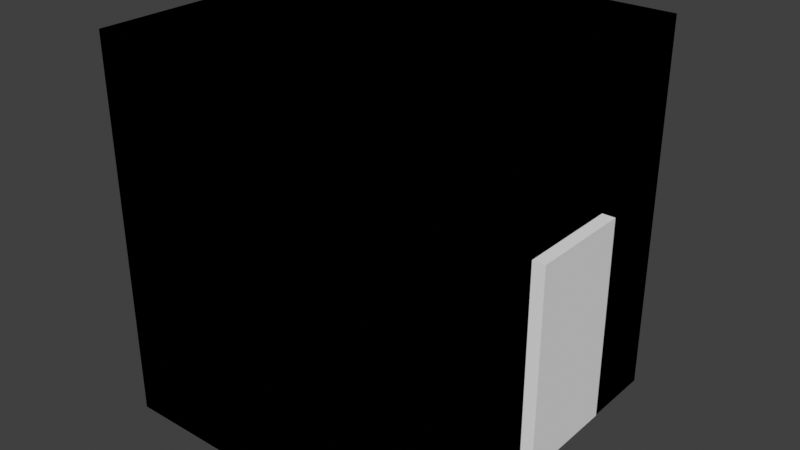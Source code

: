 # Source: CUBETOTESTBOXVOL_4-2-14-lts.blend  (saved by Blender 4.2.67; exported with 4.5.12 LTS)
import bpy
from mathutils import Matrix  # noqa: F401  (used for matrix-valued properties, if any)

bpy.ops.wm.read_factory_settings(use_empty=True)
scene = bpy.context.scene
scene.name = 'Scene'

# ---- collections
col_collection = bpy.data.collections.new('Collection'); scene.collection.children.link(col_collection)
col_light_portals = bpy.data.collections.new('Light Portals'); scene.collection.children.link(col_light_portals)
col_volumetric_boxes = bpy.data.collections.new('Volumetric Boxes'); scene.collection.children.link(col_volumetric_boxes)
col_memory_points = bpy.data.collections.new('Memory Points'); scene.collection.children.link(col_memory_points)
col_colliders = bpy.data.collections.new('Colliders'); scene.collection.children.link(col_colliders)
col_buildingfireview = bpy.data.collections.new('BuildingFireView'); col_colliders.children.link(col_buildingfireview)
col_cube_lod0_lod_collection = bpy.data.collections.new('Cube_LOD0_LOD_Collection'); scene.collection.children.link(col_cube_lod0_lod_collection)

# ---- materials (node trees are filled in below, after node groups)
mat_dummyvolume_d3975b51f51e6bd5 = bpy.data.materials.new('dummyvolume_d3975b51f51e6bd5')
mat_dummyvolume_d3975b51f51e6bd5.diffuse_color = (0.01586, 0.2642, 0.6351, 1.0)
mat_prtmat_door = bpy.data.materials.new('PRTMAT_Door')
mat_default_7898c33735efbbb0 = bpy.data.materials.new('default_7898C33735EFBBB0')
mat_default_7898c33735efbbb0.diffuse_color = (0.2754, 0.5324, 0.09578, 1.0)

# ---- material node trees
mat_dummyvolume_d3975b51f51e6bd5.use_nodes = True; mat_dummyvolume_d3975b51f51e6bd5.node_tree.nodes.clear()
_N = mat_dummyvolume_d3975b51f51e6bd5.node_tree.nodes; _L = mat_dummyvolume_d3975b51f51e6bd5.node_tree.links
n0 = _N.new('ShaderNodeBsdfPrincipled'); n0.name = 'Principled BSDF'; n0.location = (-200, 100)
n0.inputs[0].default_value = (0.01586, 0.2642, 0.6351, 1.0)
n1 = _N.new('ShaderNodeOutputMaterial'); n1.name = 'Material Output'; n1.location = (200, 100)
_L.new(n0.outputs[0], n1.inputs[0])
n1.is_active_output = True
mat_prtmat_door.use_nodes = True; mat_prtmat_door.node_tree.nodes.clear()
_N = mat_prtmat_door.node_tree.nodes; _L = mat_prtmat_door.node_tree.links
n0 = _N.new('ShaderNodeBsdfPrincipled'); n0.name = 'Principled BSDF'; n0.location = (-200, 100)
n1 = _N.new('ShaderNodeOutputMaterial'); n1.name = 'Material Output'; n1.location = (200, 100)
_L.new(n0.outputs[0], n1.inputs[0])
n1.is_active_output = True
mat_default_7898c33735efbbb0.use_nodes = True; mat_default_7898c33735efbbb0.node_tree.nodes.clear()
_N = mat_default_7898c33735efbbb0.node_tree.nodes; _L = mat_default_7898c33735efbbb0.node_tree.links
n0 = _N.new('ShaderNodeBsdfPrincipled'); n0.name = 'Principled BSDF'; n0.location = (-200, 100)
n0.inputs[0].default_value = (0.2754, 0.5324, 0.09578, 1.0)
n1 = _N.new('ShaderNodeOutputMaterial'); n1.name = 'Material Output'; n1.location = (200, 100)
_L.new(n0.outputs[0], n1.inputs[0])
n1.is_active_output = True

# ---- world
world_world = bpy.data.worlds.new('World'); scene.world = world_world
world_world.use_nodes = True; world_world.node_tree.nodes.clear()
_N = world_world.node_tree.nodes; _L = world_world.node_tree.links
n0 = _N.new('ShaderNodeOutputWorld'); n0.name = 'World Output'; n0.location = (200, 100)
n1 = _N.new('ShaderNodeBackground'); n1.name = 'Background'; n1.location = (-200, 100)
n1.inputs[0].default_value = (0.05088, 0.05088, 0.05088, 1.0)
_L.new(n1.outputs[0], n0.inputs[0])
n0.is_active_output = True
world_world.color = (0.05088, 0.05088, 0.05088)
world_world.sun_shadow_jitter_overblur = 0.0

# ---- meshes
me_cube_001 = bpy.data.meshes.new('Cube.001')
me_cube_001.from_pydata([(-0.7541, -1.0, -3.022), (-0.7541, -1.0, 2.842), (-0.7541, 2.044, -3.022), (-0.7541, 2.044, 2.842), (1.246, -1.0, -3.022), (1.246, -1.0, 2.842), (1.246, 2.044, -3.022), (1.246, 2.044, 2.842)], [], [(0, 1, 3, 2), (2, 3, 7, 6), (6, 7, 5, 4), (4, 5, 1, 0), (2, 6, 4, 0), (7, 3, 1, 5)])
_uv = me_cube_001.uv_layers.new(name='UVMap')
_uv.uv.foreach_set('vector', [0.375, 0.0, 0.625, 0.0, 0.625, 0.25, 0.375, 0.25, 0.375, 0.25, 0.625, 0.25, 0.625, 0.5, 0.375, 0.5, 0.375, 0.5, 0.625, 0.5, 0.625, 0.75, 0.375, 0.75, 0.375, 0.75, 0.625, 0.75, 0.625, 1.0, 0.375, 1.0, 0.125, 0.5, 0.375, 0.5, 0.375, 0.75, 0.125, 0.75, 0.625, 0.5, 0.875, 0.5, 0.875, 0.75, 0.625, 0.75])
me_cube_001.update()
me_cube_009 = bpy.data.meshes.new('Cube.009')
me_cube_009.from_pydata([(-1.651, -1.651, 0.0), (-1.651, -1.651, 3.651), (-1.651, 1.651, 0.0), (-1.651, 1.651, 3.651), (1.651, 1.651, 3.651), (1.651, 1.651, 0.0), (1.651, -1.651, 0.0), (1.651, -1.651, 3.651), (-1.43, 1.519, 3.519), (-1.43, 1.519, 0.132), (-1.43, -1.519, 0.132), (-1.43, -1.519, 3.519), (1.525, 1.519, 3.519), (1.525, 1.519, 0.132), (1.525, -1.519, 0.132), (1.525, -1.519, 3.519)], [], [(0, 1, 3, 2), (2, 3, 4, 5), (6, 7, 1, 0), (2, 5, 6, 0), (4, 3, 1, 7), (5, 4, 7, 6), (9, 8, 11, 10), (13, 14, 15, 12), (11, 8, 12, 15), (9, 10, 14, 13), (9, 13, 12, 8), (10, 11, 15, 14)])
_uv = me_cube_009.uv_layers.new(name='UVMap')
_uv.uv.foreach_set('vector', [0.375, 0.0, 0.625, 0.0, 0.625, 0.25, 0.375, 0.25, 0.375, 0.25, 0.625, 0.25, 0.625, 0.5, 0.375, 0.5, 0.375, 0.75, 0.625, 0.75, 0.625, 1.0, 0.375, 1.0, 0.125, 0.5, 0.375, 0.5, 0.375, 0.75, 0.125, 0.75, 0.625, 0.5, 0.875, 0.5, 0.875, 0.75, 0.625, 0.75, 0.375, 0.5, 0.625, 0.5, 0.625, 0.75, 0.375, 0.75, 0.384, 0.51, 0.616, 0.51, 0.616, 0.74, 0.384, 0.74, 0.384, 0.51, 0.384, 0.74, 0.616, 0.74, 0.616, 0.51, 0.616, 0.74, 0.616, 0.51, 0.616, 0.51, 0.616, 0.74, 0.384, 0.51, 0.384, 0.74, 0.384, 0.74, 0.384, 0.51, 0.384, 0.51, 0.384, 0.51, 0.616, 0.51, 0.616, 0.51, 0.384, 0.74, 0.616, 0.74, 0.616, 0.74, 0.384, 0.74])
me_cube_009.materials.append(mat_dummyvolume_d3975b51f51e6bd5)
me_cube_009.update()
me_plane_001 = bpy.data.meshes.new('Plane.001')
me_plane_001.from_pydata([(-1.907e-06, -1.0, 0.5799), (-2.027e-06, -1.0, -0.5953), (-1.788e-06, 20.22, 0.5799), (-1.907e-06, 20.22, -0.5953)], [], [(0, 2, 3, 1)])
_uv = me_plane_001.uv_layers.new(name='UVMap')
_uv.uv.foreach_set('vector', [0.0, 0.0, 0.0, 1.0, 1.0, 1.0, 1.0, 0.0])
me_plane_001.materials.append(mat_prtmat_door)
me_plane_001.update()
me_cube_010 = bpy.data.meshes.new('Cube.010')
me_cube_010.from_pydata([(-1.43, 1.519, 1.674), (-1.43, 1.519, -1.714), (-1.43, -1.519, -1.714), (-1.43, -1.519, 1.674), (1.525, 1.519, 1.674), (1.525, 1.519, -1.714), (1.525, -1.519, -1.714), (1.525, -1.519, 1.674)], [], [(1, 2, 3, 0), (3, 7, 4, 0), (1, 5, 6, 2), (1, 0, 4, 5), (2, 6, 7, 3), (5, 4, 7, 6)])
_uv = me_cube_010.uv_layers.new(name='UVMap')
_uv.uv.foreach_set('vector', [0.384, 0.51, 0.384, 0.74, 0.616, 0.74, 0.616, 0.51, 0.616, 0.74, 0.616, 0.74, 0.616, 0.51, 0.616, 0.51, 0.384, 0.51, 0.384, 0.51, 0.384, 0.74, 0.384, 0.74, 0.384, 0.51, 0.616, 0.51, 0.616, 0.51, 0.384, 0.51, 0.384, 0.74, 0.384, 0.74, 0.616, 0.74, 0.616, 0.74, 0.384, 0.51, 0.616, 0.51, 0.616, 0.74, 0.384, 0.74])
me_cube_010.materials.append(mat_dummyvolume_d3975b51f51e6bd5)
me_cube_010.update()
me_cube_013 = bpy.data.meshes.new('Cube.013')
me_cube_013.from_pydata([(-1.43, 1.519, 1.674), (-1.43, 1.519, -1.714), (-1.43, -1.519, -1.714), (-1.43, -1.519, 1.674), (1.525, 1.519, 1.674), (1.525, 1.519, -1.714), (1.525, -1.519, -1.714), (1.525, -1.519, 1.674)], [], [(1, 2, 3, 0), (3, 7, 4, 0), (1, 5, 6, 2), (1, 0, 4, 5), (2, 6, 7, 3), (5, 4, 7, 6)])
_uv = me_cube_013.uv_layers.new(name='UVMap')
_uv.uv.foreach_set('vector', [0.384, 0.51, 0.384, 0.74, 0.616, 0.74, 0.616, 0.51, 0.616, 0.74, 0.616, 0.74, 0.616, 0.51, 0.616, 0.51, 0.384, 0.51, 0.384, 0.51, 0.384, 0.74, 0.384, 0.74, 0.384, 0.51, 0.616, 0.51, 0.616, 0.51, 0.384, 0.51, 0.384, 0.74, 0.384, 0.74, 0.616, 0.74, 0.616, 0.74, 0.384, 0.51, 0.616, 0.51, 0.616, 0.74, 0.384, 0.74])
me_cube_013.materials.append(mat_dummyvolume_d3975b51f51e6bd5)
me_cube_013.update()
me_cube_011 = bpy.data.meshes.new('Cube.011')
me_cube_011.from_pydata([(-1.651, -1.651, 0.0), (-1.651, -1.651, 3.651), (-1.651, 1.651, 0.0), (-1.651, 1.651, 3.651), (1.651, 1.651, 3.651), (1.651, 1.651, 0.0), (1.651, -1.651, 0.0), (1.651, -1.651, 3.651), (-1.43, 1.519, 3.519), (-1.43, 1.519, 0.132), (-1.43, -1.519, 0.132), (-1.43, -1.519, 3.519), (1.525, 1.519, 3.519), (1.525, 1.519, 0.132), (1.525, -1.519, 0.132), (1.525, -1.519, 3.519)], [], [(0, 1, 3, 2), (2, 3, 4, 5), (6, 7, 1, 0), (2, 5, 6, 0), (4, 3, 1, 7), (5, 4, 7, 6), (9, 8, 11, 10), (13, 14, 15, 12), (11, 8, 12, 15), (9, 10, 14, 13), (9, 13, 12, 8), (10, 11, 15, 14)])
_uv = me_cube_011.uv_layers.new(name='UVMap')
_uv.uv.foreach_set('vector', [0.375, 0.0, 0.625, 0.0, 0.625, 0.25, 0.375, 0.25, 0.375, 0.25, 0.625, 0.25, 0.625, 0.5, 0.375, 0.5, 0.375, 0.75, 0.625, 0.75, 0.625, 1.0, 0.375, 1.0, 0.125, 0.5, 0.375, 0.5, 0.375, 0.75, 0.125, 0.75, 0.625, 0.5, 0.875, 0.5, 0.875, 0.75, 0.625, 0.75, 0.375, 0.5, 0.625, 0.5, 0.625, 0.75, 0.375, 0.75, 0.384, 0.51, 0.616, 0.51, 0.616, 0.74, 0.384, 0.74, 0.384, 0.51, 0.384, 0.74, 0.616, 0.74, 0.616, 0.51, 0.616, 0.74, 0.616, 0.51, 0.616, 0.51, 0.616, 0.74, 0.384, 0.51, 0.384, 0.74, 0.384, 0.74, 0.384, 0.51, 0.384, 0.51, 0.384, 0.51, 0.616, 0.51, 0.616, 0.51, 0.384, 0.74, 0.616, 0.74, 0.616, 0.74, 0.384, 0.74])
me_cube_011.materials.append(mat_default_7898c33735efbbb0)
me_cube_011.update()
me_cube = bpy.data.meshes.new('Cube')
me_cube.from_pydata([(-1.651, -1.651, 0.0), (-1.651, -1.651, 3.651), (-1.651, 1.651, 0.0), (-1.651, 1.651, 3.651), (1.651, 1.651, 3.651), (1.651, 1.651, 0.0), (1.651, -1.651, 0.0), (1.651, -1.651, 3.651), (-1.43, 1.519, 3.519), (-1.43, 1.519, 0.132), (-1.43, -1.519, 0.132), (-1.43, -1.519, 3.519), (1.525, 1.519, 3.519), (1.525, 1.519, 0.132), (1.525, -1.519, 0.132), (1.525, -1.519, 3.519)], [], [(0, 1, 3, 2), (2, 3, 4, 5), (6, 7, 1, 0), (2, 5, 6, 0), (4, 3, 1, 7), (5, 4, 7, 6), (9, 8, 11, 10), (13, 14, 15, 12), (11, 8, 12, 15), (9, 10, 14, 13), (9, 13, 12, 8), (10, 11, 15, 14)])
_uv = me_cube.uv_layers.new(name='UVMap')
_uv.uv.foreach_set('vector', [0.375, 0.0, 0.625, 0.0, 0.625, 0.25, 0.375, 0.25, 0.375, 0.25, 0.625, 0.25, 0.625, 0.5, 0.375, 0.5, 0.375, 0.75, 0.625, 0.75, 0.625, 1.0, 0.375, 1.0, 0.125, 0.5, 0.375, 0.5, 0.375, 0.75, 0.125, 0.75, 0.625, 0.5, 0.875, 0.5, 0.875, 0.75, 0.625, 0.75, 0.375, 0.5, 0.625, 0.5, 0.625, 0.75, 0.375, 0.75, 0.384, 0.51, 0.616, 0.51, 0.616, 0.74, 0.384, 0.74, 0.384, 0.51, 0.384, 0.74, 0.616, 0.74, 0.616, 0.51, 0.616, 0.74, 0.616, 0.51, 0.616, 0.51, 0.616, 0.74, 0.384, 0.51, 0.384, 0.74, 0.384, 0.74, 0.384, 0.51, 0.384, 0.51, 0.384, 0.51, 0.616, 0.51, 0.616, 0.51, 0.384, 0.74, 0.616, 0.74, 0.616, 0.74, 0.384, 0.74])
me_cube.update()
me_cube_002 = bpy.data.meshes.new('Cube.002')
me_cube_002.from_pydata([(-1.651, -0.5504, 0.0), (0.5504, 1.651, 3.651), (1.651, 0.5504, 0.0), (-0.5504, -1.651, 3.651), (-1.43, 1.519, 3.519), (0.0473, 1.519, 0.132), (-1.43, -1.519, 0.132), (0.0473, -1.519, 3.519), (1.525, 1.519, 3.519), (1.525, -1.519, 0.132)], [], [(1, 2, 0), (3, 0, 2), (7, 9, 6), (3, 1, 0), (6, 5, 4, 7), (1, 3, 2), (8, 5, 9, 7), (4, 8, 7), (6, 9, 5), (5, 8, 4)])
_uv = me_cube_002.uv_layers.new(name='UVMap')
_uv.uv.foreach_set('vector', [0.625, 0.4167, 0.375, 0.5833, 0.375, 0.08333, 0.7917, 0.75, 0.375, 1.0, 0.375, 0.5833, 0.616, 0.74, 0.384, 0.74, 0.384, 0.74, 0.625, 0.0, 0.625, 0.4167, 0.375, 0.08333, 0.384, 0.74, 0.384, 0.51, 0.616, 0.51, 0.616, 0.74, 0.7083, 0.5, 0.7917, 0.75, 0.375, 0.5833, 0.616, 0.51, 0.384, 0.51, 0.384, 0.74, 0.616, 0.74, 0.616, 0.51, 0.616, 0.51, 0.616, 0.74, 0.384, 0.74, 0.384, 0.74, 0.384, 0.51, 0.384, 0.51, 0.616, 0.51, 0.616, 0.51])
me_cube_002.update()
me_cube_003 = bpy.data.meshes.new('Cube.003')
me_cube_003.from_pydata([(-1.651, -0.5504, 0.0), (0.5504, 1.651, 3.651), (1.651, 0.5504, 0.0), (-0.5504, -1.651, 3.651), (-0.6914, 1.519, 1.487), (0.0473, -1.519, 0.132), (0.786, -0.7596, 3.519)], [], [(1, 2, 0), (3, 0, 2), (5, 6, 4), (3, 1, 0), (1, 3, 2), (4, 6, 5)])
_uv = me_cube_003.uv_layers.new(name='UVMap')
_uv.uv.foreach_set('vector', [0.625, 0.4167, 0.375, 0.5833, 0.375, 0.08333, 0.7917, 0.75, 0.375, 1.0, 0.375, 0.5833, 0.384, 0.74, 0.616, 0.6715, 0.4805, 0.51, 0.625, 0.0, 0.625, 0.4167, 0.375, 0.08333, 0.7083, 0.5, 0.7917, 0.75, 0.375, 0.5833, 0.4805, 0.51, 0.616, 0.6715, 0.384, 0.74])
me_cube_003.update()
me_cube_004 = bpy.data.meshes.new('Cube.004')
me_cube_004.from_pydata([(-1.651, -0.5504, 0.0), (1.651, 0.5504, 0.0), (0.0, 0.0, 3.651), (-0.6914, 1.519, 1.487), (0.0473, -1.519, 0.132), (0.786, -0.7596, 3.519)], [], [(2, 1, 0), (2, 0, 1), (4, 5, 3), (3, 5, 4)])
_uv = me_cube_004.uv_layers.new(name='UVMap')
_uv.uv.foreach_set('vector', [0.625, 0.2083, 0.375, 0.5833, 0.375, 0.08333, 0.75, 0.625, 0.375, 1.0, 0.375, 0.5833, 0.384, 0.74, 0.616, 0.6715, 0.4805, 0.51, 0.4805, 0.51, 0.616, 0.6715, 0.384, 0.74])
me_cube_004.update()
me_cube_005 = bpy.data.meshes.new('Cube.005')
me_cube_005.from_pydata([(-1.651, -0.5504, 0.0), (1.651, 0.5504, 0.0), (0.0, 0.0, 3.651), (-0.6914, 1.519, 1.487), (0.0473, -1.519, 0.132), (0.786, -0.7596, 3.519)], [], [(2, 1, 0), (2, 0, 1), (4, 5, 3), (3, 5, 4)])
_uv = me_cube_005.uv_layers.new(name='UVMap')
_uv.uv.foreach_set('vector', [0.625, 0.2083, 0.375, 0.5833, 0.375, 0.08333, 0.75, 0.625, 0.375, 1.0, 0.375, 0.5833, 0.384, 0.74, 0.616, 0.6715, 0.4805, 0.51, 0.4805, 0.51, 0.616, 0.6715, 0.384, 0.74])
me_cube_005.update()
me_cube_006 = bpy.data.meshes.new('Cube.006')
me_cube_006.from_pydata([(-1.651, -0.5504, 0.0), (1.651, 0.5504, 0.0), (0.0, 0.0, 3.651), (-0.6914, 1.519, 1.487), (0.0473, -1.519, 0.132), (0.786, -0.7596, 3.519)], [], [(2, 1, 0), (2, 0, 1), (4, 5, 3), (3, 5, 4)])
_uv = me_cube_006.uv_layers.new(name='UVMap')
_uv.uv.foreach_set('vector', [0.625, 0.2083, 0.375, 0.5833, 0.375, 0.08333, 0.75, 0.625, 0.375, 1.0, 0.375, 0.5833, 0.384, 0.74, 0.616, 0.6715, 0.4805, 0.51, 0.4805, 0.51, 0.616, 0.6715, 0.384, 0.74])
me_cube_006.update()

# ---- objects
ob_cube = bpy.data.objects.new('Cube', me_cube_001)
ob_bsp_cube = bpy.data.objects.new('BSP_Cube', me_cube_009)
ob_prt_01 = bpy.data.objects.new('PRT_01', me_plane_001)
ob_boxvol_01 = bpy.data.objects.new('BOXVOL_01', me_cube_010)
ob_boxvol_01_001 = bpy.data.objects.new('BOXVOL_01.001', me_cube_013)
ob_socket_door_01 = bpy.data.objects.new('socket_door_01', None)
ob_utm_cube = bpy.data.objects.new('UTM_Cube', me_cube_011)
ob_cube_lod0_lod0 = bpy.data.objects.new('Cube_LOD0_LOD0', me_cube)
ob_cube_lod0_lod1 = bpy.data.objects.new('Cube_LOD0_LOD1', me_cube_002)
ob_cube_lod0_lod2 = bpy.data.objects.new('Cube_LOD0_LOD2', me_cube_003)
ob_cube_lod0_lod3 = bpy.data.objects.new('Cube_LOD0_LOD3', me_cube_004)
ob_cube_lod0_lod4 = bpy.data.objects.new('Cube_LOD0_LOD4', me_cube_005)
ob_cube_lod0_lod5 = bpy.data.objects.new('Cube_LOD0_LOD5', me_cube_006)

# ---- transforms, parenting, visibility, modifiers, constraints
ob_cube.location = (1.354, 0.0, 1.216)
ob_cube.scale = (0.3396, 0.3396, 0.3396)
ob_bsp_cube.location = (0.0, 0.0, 0.0)
_m = ob_bsp_cube.modifiers.new('Boolean', 'BOOLEAN')
_m.object = ob_cube
ob_prt_01.location = (1.525, 0.1493, 0.162)
ob_prt_01.rotation_euler = (1.571, 0.0, 0.0)
ob_prt_01.scale = (0.075, 0.105, 1.0)
ob_boxvol_01.location = (0.0, 0.0, 1.846)
ob_boxvol_01_001.location = (0.0, 0.0, 1.846)
ob_socket_door_01.location = (1.525, 0.1493, 0.132)
ob_utm_cube.location = (0.0, 0.0, 0.0)
_m = ob_utm_cube.modifiers.new('Boolean', 'BOOLEAN')
_m.object = ob_cube
ob_cube_lod0_lod0.location = (0.0, 0.0, 0.0)
_m = ob_cube_lod0_lod0.modifiers.new('Boolean', 'BOOLEAN')
_m.object = ob_cube
ob_cube_lod0_lod1.location = (0.0, 0.0, 0.0)
_m = ob_cube_lod0_lod1.modifiers.new('Boolean', 'BOOLEAN')
_m.object = ob_cube
ob_cube_lod0_lod2.location = (0.0, 0.0, 0.0)
_m = ob_cube_lod0_lod2.modifiers.new('Boolean', 'BOOLEAN')
_m.object = ob_cube
ob_cube_lod0_lod3.location = (0.0, 0.0, 0.0)
_m = ob_cube_lod0_lod3.modifiers.new('Boolean', 'BOOLEAN')
_m.object = ob_cube
ob_cube_lod0_lod4.location = (0.0, 0.0, 0.0)
_m = ob_cube_lod0_lod4.modifiers.new('Boolean', 'BOOLEAN')
_m.object = ob_cube
ob_cube_lod0_lod5.location = (0.0, 0.0, 0.0)
_m = ob_cube_lod0_lod5.modifiers.new('Boolean', 'BOOLEAN')
_m.object = ob_cube

# ---- collection membership
col_collection.objects.link(ob_cube)
col_light_portals.objects.link(ob_bsp_cube)
col_light_portals.objects.link(ob_prt_01)
col_volumetric_boxes.objects.link(ob_boxvol_01)
col_volumetric_boxes.objects.link(ob_boxvol_01_001)
col_memory_points.objects.link(ob_socket_door_01)
col_buildingfireview.objects.link(ob_utm_cube)
col_cube_lod0_lod_collection.objects.link(ob_cube_lod0_lod0)
col_cube_lod0_lod_collection.objects.link(ob_cube_lod0_lod1)
col_cube_lod0_lod_collection.objects.link(ob_cube_lod0_lod2)
col_cube_lod0_lod_collection.objects.link(ob_cube_lod0_lod3)
col_cube_lod0_lod_collection.objects.link(ob_cube_lod0_lod4)
col_cube_lod0_lod_collection.objects.link(ob_cube_lod0_lod5)

# ---- scene / render settings (as saved in the file)
scene.frame_start = 1; scene.frame_end = 250; scene.frame_set(1)
scene.render.engine = 'BLENDER_EEVEE_NEXT'
scene.view_settings.view_transform = 'Standard'
bpy.context.view_layer.update()

# ---- added for rendering (the .blend has no active camera and no usable light): camera, sun
cam_auto = bpy.data.cameras.new('AutoCamera')
cam_auto.lens = 50.0
cam_auto.sensor_width = 36.0
cam_auto.clip_end = 1000.0
ob_auto_camera = bpy.data.objects.new('AutoCamera', cam_auto)
scene.collection.objects.link(ob_auto_camera)
ob_auto_camera.location = (5.61367, -6.66073, 6.26606)
ob_auto_camera.rotation_euler = (1.09748, -7.21219e-08, 0.694738)
scene.camera = ob_auto_camera
light_auto_sun = bpy.data.lights.new('AutoSun', 'SUN')
light_auto_sun.energy = 3.0
light_auto_sun.angle = 0.0523599
ob_auto_sun = bpy.data.objects.new('AutoSun', light_auto_sun)
scene.collection.objects.link(ob_auto_sun)
ob_auto_sun.rotation_euler = (0.872665, 0.174533, 0.523599)
bpy.context.view_layer.update()
